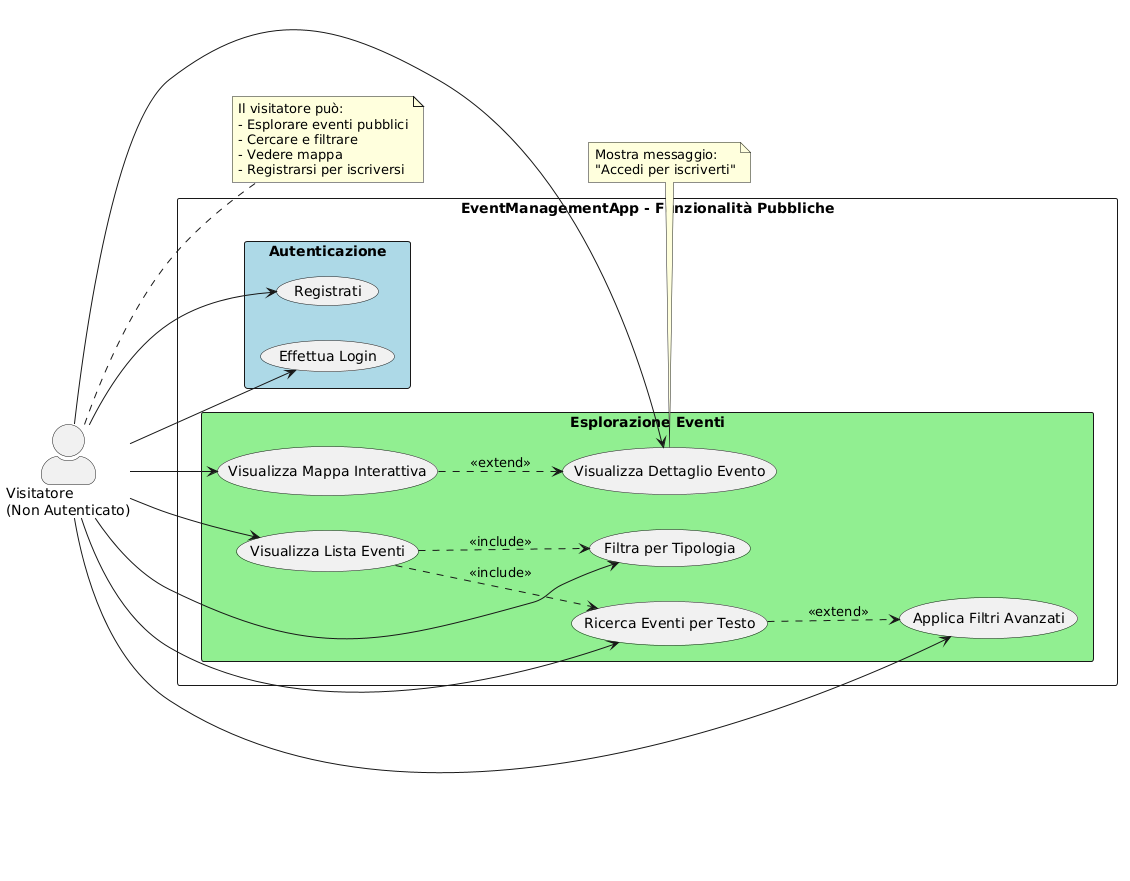

The diagram above was rendered by PlantUML. Its source (embedded in the PNG):
@startuml

left to right direction
skinparam packageStyle rectangle
skinparam actorStyle awesome

actor "Visitatore\n(Non Autenticato)" as Guest

rectangle "EventManagementApp - Funzionalità Pubbliche" {
  
  package "Autenticazione" #LightBlue {
    usecase "Registrati" as UC1
    usecase "Effettua Login" as UC2
  }
  
  package "Esplorazione Eventi" #LightGreen {
    usecase "Visualizza Lista Eventi" as UC3
    usecase "Visualizza Dettaglio Evento" as UC4
    usecase "Ricerca Eventi per Testo" as UC5
    usecase "Filtra per Tipologia" as UC6
    usecase "Applica Filtri Avanzati" as UC7
    usecase "Visualizza Mappa Interattiva" as UC8
  }
}

' Relazioni Visitatore
Guest --> UC1
Guest --> UC2
Guest --> UC3
Guest --> UC4
Guest --> UC5
Guest --> UC6
Guest --> UC7
Guest --> UC8

' Include relationships
UC3 ..> UC5 : <<include>>
UC3 ..> UC6 : <<include>>
UC5 ..> UC7 : <<extend>>
UC8 ..> UC4 : <<extend>>

note right of Guest
  Il visitatore può:
  - Esplorare eventi pubblici
  - Cercare e filtrare
  - Vedere mappa
  - Registrarsi per iscriversi
end note

note bottom of UC4
  Mostra messaggio:
  "Accedi per iscriverti"
end note
@enduml